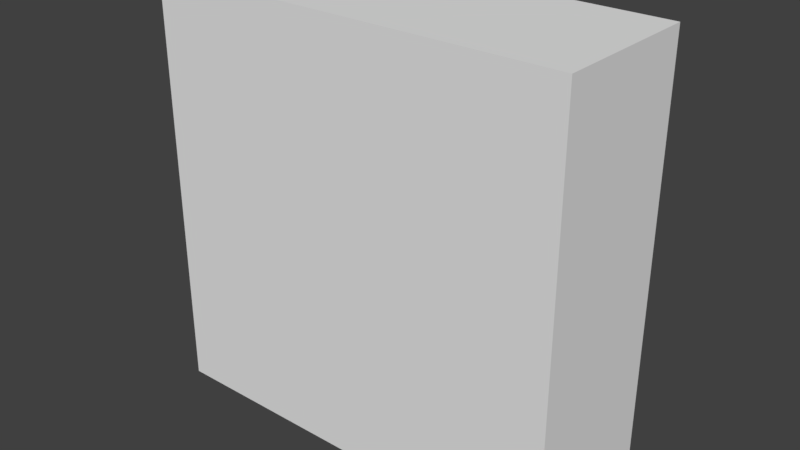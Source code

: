 # Source: thinWall.blend  (saved by Blender 2.77.0; exported with 4.5.12 LTS)
import bpy
from mathutils import Matrix  # noqa: F401  (used for matrix-valued properties, if any)

bpy.ops.wm.read_factory_settings(use_empty=True)
scene = bpy.context.scene
scene.name = 'Scene'

# ---- collections
col_collection_1 = bpy.data.collections.new('Collection 1'); scene.collection.children.link(col_collection_1)

# ---- world
world_world = bpy.data.worlds.new('World'); scene.world = world_world
world_world.color = (0.05088, 0.05088, 0.05088)
world_world.use_sun_shadow = False
world_world.sun_shadow_jitter_overblur = 0.0
world_world.cycles.sampling_method = 'MANUAL'

# ---- meshes
me_cube_001 = bpy.data.meshes.new('Cube.001')
me_cube_001.from_pydata([(-0.4999, -0.18, -0.4999), (-0.4999, -0.18, 0.4999), (-0.4999, 0.18, -0.4999), (-0.4999, 0.18, 0.4999), (0.4999, -0.18, -0.4999), (0.4999, -0.18, 0.4999), (0.4999, 0.18, -0.4999), (0.4999, 0.18, 0.4999)], [], [(1, 3, 2, 0), (3, 7, 6, 2), (7, 5, 4, 6), (5, 1, 0, 4), (0, 2, 6, 4), (5, 7, 3, 1)])
_uv = me_cube_001.uv_layers.new(name='UVMap')
_uv.uv.foreach_set('vector', [0.0, 0.0, 1.0, 0.0, 1.0, 1.0, 0.0, 1.0, 0.0, 0.0, 1.0, 0.0, 1.0, 1.0, 0.0, 1.0, 1.01, 0.996, 5.999e-05, 0.9999, 5.999e-05, 5.999e-05, 0.9975, 0.003966, 0.0, 0.0, 1.0, 0.0, 1.0, 1.0, 0.0, 1.0, 0.0, 0.0, 1.0, 0.0, 1.0, 1.0, 0.0, 1.0, 0.0, 0.0, 1.0, 0.0, 1.0, 1.0, 0.0, 1.0])
me_cube_001.use_remesh_preserve_volume = False
me_cube_001.use_remesh_preserve_attributes = False
me_cube_001.use_mirror_vertex_groups = False
me_cube_001.update()

# ---- objects
ob_cube = bpy.data.objects.new('Cube', me_cube_001)

# ---- transforms, parenting, visibility, modifiers, constraints
ob_cube.location = (0.0, 0.0, 0.0)
ob_cube.lock_scale = (True, True, True)
ob_cube.lineart.crease_threshold = 0.0

# ---- collection membership
col_collection_1.objects.link(ob_cube)

# ---- scene / render settings (as saved in the file)
scene.frame_start = 1; scene.frame_end = 250; scene.frame_set(1)
scene.render.engine = 'BLENDER_EEVEE_NEXT'
scene.render.resolution_percentage = 50
scene.render.dither_intensity = 0.0
scene.cycles.use_denoising = False
scene.cycles.samples = 128
scene.cycles.sampling_pattern = 'TABULATED_SOBOL'
scene.cycles.light_sampling_threshold = 0.0
scene.cycles.use_adaptive_sampling = False
scene.cycles.use_light_tree = False
scene.cycles.blur_glossy = 0.0
scene.cycles.sample_clamp_indirect = 0.0
scene.view_settings.view_transform = 'Standard'
bpy.context.view_layer.update()

# ---- added for rendering (the .blend has no active camera and no usable light): camera, sun
cam_auto = bpy.data.cameras.new('AutoCamera')
cam_auto.lens = 50.0
cam_auto.sensor_width = 36.0
cam_auto.clip_end = 1000.0
ob_auto_camera = bpy.data.objects.new('AutoCamera', cam_auto)
scene.collection.objects.link(ob_auto_camera)
ob_auto_camera.location = (1.34984, -1.6198, 1.07987)
ob_auto_camera.rotation_euler = (1.09748, -7.21219e-08, 0.694738)
scene.camera = ob_auto_camera
light_auto_sun = bpy.data.lights.new('AutoSun', 'SUN')
light_auto_sun.energy = 3.0
light_auto_sun.angle = 0.0523599
ob_auto_sun = bpy.data.objects.new('AutoSun', light_auto_sun)
scene.collection.objects.link(ob_auto_sun)
ob_auto_sun.rotation_euler = (0.872665, 0.174533, 0.523599)
bpy.context.view_layer.update()
